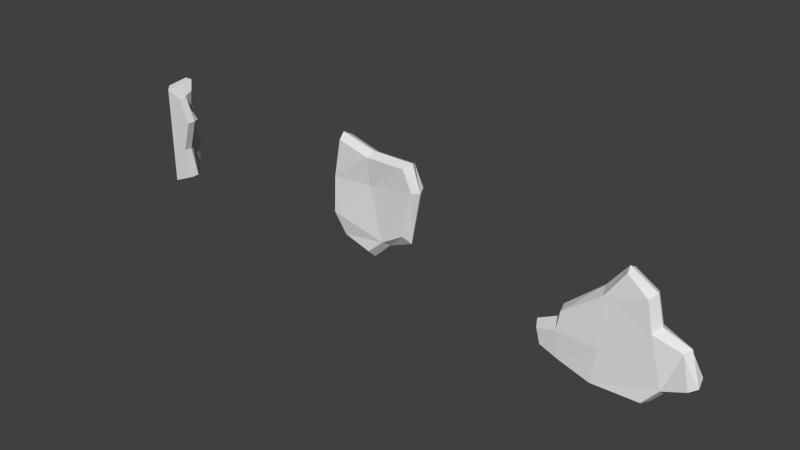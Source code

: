 # Source: effects.blend  (saved by Blender 2.68.0; exported with 4.5.12 LTS)
import bpy
from mathutils import Matrix  # noqa: F401  (used for matrix-valued properties, if any)

bpy.ops.wm.read_factory_settings(use_empty=True)
scene = bpy.context.scene
scene.name = 'Scene'

# ---- collections
col_collection_1 = bpy.data.collections.new('Collection 1'); scene.collection.children.link(col_collection_1)

# ---- world
world_world = bpy.data.worlds.new('World'); scene.world = world_world
world_world.color = (0.05088, 0.05088, 0.05088)
world_world.use_sun_shadow = False
world_world.sun_shadow_jitter_overblur = 0.0
world_world.cycles.sampling_method = 'MANUAL'
world_world.cycles.sample_map_resolution = 256

# ---- meshes
me_plane_004 = bpy.data.meshes.new('Plane.004')
me_plane_004.from_pydata([(-0.59, 0.8, -5.215e-07), (0.41, 1.43, -9.239e-07), (0.62, 0.46, -2.98e-07), (-0.52, 0.32, -2.086e-07), (-0.56, 0.95, -6.184e-07), (0.1, 1.61, -1.036e-06), (-0.85, 0.67, -4.396e-07), (0.91, 0.6, -3.949e-07), (-0.13, 0.23, -1.565e-07), (-0.8, 0.42, -2.757e-07), (0.8, 0.99, -6.407e-07), (-0.13, 1.32, -8.494e-07), (-0.5601, 0.7, -0.1296), (0.368, 1.391, -0.1038), (0.5938, 0.4998, -0.117), (-0.5081, 0.377, -0.1144), (-0.53, 0.9155, -0.1082), (0.1159, 1.566, -0.07803), (-0.8039, 0.6236, -0.09123), (0.4189, 0.304, -0.1358), (0.44, 1.057, -0.117), (0.8739, 0.634, -0.149), (-0.07708, 0.682, -0.1349), (-0.1335, 0.2864, -0.1525), (-0.7423, 0.4569, -0.1088), (0.7512, 0.9543, -0.07275), (-0.08596, 1.26, -0.1047), (0.45, 0.26, -1.663e-07), (0.49, 1.1, -7.037e-07), (-0.56, 0.7, 0.13), (0.37, 1.39, 0.11), (0.59, 0.5, 0.12), (-0.51, 0.38, 0.12), (-0.53, 0.92, 0.11), (0.12, 1.57, 0.08), (-0.8, 0.62, 0.09), (0.42, 0.3, 0.14), (0.44, 1.06, 0.12), (0.87, 0.63, 0.15), (-0.08, 0.68, 0.14), (-0.13, 0.29, 0.15), (-0.74, 0.46, 0.11), (0.75, 0.95, 0.07), (-0.09, 1.26, 0.11)], [], [(1, 13, 17, 5), (9, 24, 15, 3), (11, 26, 16, 4), (3, 15, 23, 8), (6, 18, 24, 9), (4, 16, 12, 0), (25, 21, 14, 20), (26, 22, 12, 16), (14, 19, 23, 22), (22, 23, 15, 12), (12, 15, 24, 18), (20, 14, 22, 26), (13, 20, 26, 17), (0, 12, 18, 6), (5, 17, 26, 11), (7, 21, 25, 10), (2, 14, 21, 7), (42, 37, 31, 38), (43, 33, 29, 39), (31, 39, 40, 36), (39, 29, 32, 40), (29, 35, 41, 32), (37, 43, 39, 31), (30, 34, 43, 37), (28, 20, 13, 1), (10, 25, 20, 28), (27, 19, 14, 2), (8, 23, 19, 27), (1, 5, 34, 30), (9, 3, 32, 41), (11, 4, 33, 43), (28, 1, 30, 37), (3, 8, 40, 32), (6, 9, 41, 35), (4, 0, 29, 33), (10, 28, 37, 42), (27, 2, 31, 36), (0, 6, 35, 29), (5, 11, 43, 34), (7, 10, 42, 38), (2, 7, 38, 31), (8, 27, 36, 40)])
_uv = me_plane_004.uv_layers.new(name='UVMap')
_uv.uv.foreach_set('vector', [0.818, 0.1958, 0.9812, 0.2087, 0.9879, 0.04551, 0.8166, 0.0, 0.6602, 0.8618, 0.8162, 0.8351, 0.8041, 0.7401, 0.6782, 0.7508, 0.9789, 0.7892, 0.8162, 0.8093, 0.8405, 0.986, 0.9999, 0.9754, 0.6782, 0.7508, 0.8041, 0.7401, 0.8043, 0.5804, 0.6712, 0.5856, 0.6406, 0.9441, 0.5956, 0.7779, 0.5041, 0.7739, 0.5044, 0.9348, 0.9999, 0.9754, 0.8405, 0.986, 0.825, 1.1, 0.9725, 1.054, 0.4716, 0.753, 0.6406, 0.6772, 0.5842, 0.5207, 0.3157, 0.6742, 0.0393, 0.5527, 0.2614, 0.3364, 0.07118, 0.1609, 0.0008651, 0.2542, 0.5842, 0.5207, 0.5921, 0.3803, 0.3895, 0.1648, 0.2614, 0.3364, 0.2614, 0.3364, 0.3895, 0.1648, 0.2124, 0.0581, 0.07118, 0.1609, 0.07118, 0.1609, 0.2124, 0.0581, 0.0933, 0.0, 0.006667, 0.04015, 0.3157, 0.6742, 0.5842, 0.5207, 0.2614, 0.3364, 0.0393, 0.5527, 0.162, 0.7739, 0.3157, 0.6742, 0.0393, 0.5527, 0.0, 0.7452, 0.00567, 0.8127, 0.0, 0.9667, 0.09688, 0.9448, 0.09676, 0.7739, 1.0, 0.6391, 0.823, 0.6502, 0.8162, 0.8093, 0.9789, 0.7892, 0.8573, 0.6391, 0.9871, 0.636, 0.9441, 0.4935, 0.8162, 0.4903, 0.6675, 0.1717, 0.7914, 0.179, 0.8162, 0.01367, 0.6826, 0.0, 0.4716, 0.753, 0.3157, 0.6742, 0.5842, 0.5207, 0.6406, 0.6772, 0.0393, 0.5527, 0.0008651, 0.2542, 0.07118, 0.1609, 0.2614, 0.3364, 0.5842, 0.5207, 0.2614, 0.3364, 0.3895, 0.1648, 0.5921, 0.3803, 0.2614, 0.3364, 0.07118, 0.1609, 0.2124, 0.0581, 0.3895, 0.1648, 0.07118, 0.1609, 0.006667, 0.04015, 0.0933, 0.0, 0.2124, 0.0581, 0.3157, 0.6742, 0.0393, 0.5527, 0.2614, 0.3364, 0.5842, 0.5207, 0.162, 0.7739, 0.0, 0.7452, 0.0393, 0.5527, 0.3157, 0.6742, 0.8828, 0.3212, 0.9982, 0.3259, 0.9812, 0.2087, 0.818, 0.1958, 0.8162, 0.4903, 0.9441, 0.4935, 0.9982, 0.3259, 0.8828, 0.3212, 0.6406, 0.2953, 0.7835, 0.3086, 0.7914, 0.179, 0.6675, 0.1717, 0.6712, 0.5856, 0.8043, 0.5804, 0.7835, 0.3086, 0.6406, 0.2953, 0.818, 0.1958, 0.8166, 0.0, 0.9879, 0.04551, 0.9812, 0.2087, 0.6602, 0.8618, 0.6782, 0.7508, 0.8041, 0.7401, 0.8162, 0.8351, 0.9789, 0.7892, 0.9999, 0.9754, 0.8405, 0.986, 0.8162, 0.8093, 0.8828, 0.3212, 0.818, 0.1958, 0.9812, 0.2087, 0.9982, 0.3259, 0.6782, 0.7508, 0.6712, 0.5856, 0.8043, 0.5804, 0.8041, 0.7401, 0.6406, 0.9441, 0.5044, 0.9348, 0.5041, 0.7739, 0.5956, 0.7779, 0.9999, 0.9754, 0.9725, 1.054, 0.825, 1.1, 0.8405, 0.986, 0.8162, 0.4903, 0.8828, 0.3212, 0.9982, 0.3259, 0.9441, 0.4935, 0.6406, 0.2953, 0.6675, 0.1717, 0.7914, 0.179, 0.7835, 0.3086, 0.00567, 0.8127, 0.09676, 0.7739, 0.09688, 0.9448, 0.0, 0.9667, 1.0, 0.6391, 0.9789, 0.7892, 0.8162, 0.8093, 0.823, 0.6502, 0.8573, 0.6391, 0.8162, 0.4903, 0.9441, 0.4935, 0.9871, 0.636, 0.6675, 0.1717, 0.6826, 0.0, 0.8162, 0.01367, 0.7914, 0.179, 0.6712, 0.5856, 0.6406, 0.2953, 0.7835, 0.3086, 0.8043, 0.5804])
me_plane_004.use_remesh_preserve_volume = False
me_plane_004.use_remesh_preserve_attributes = False
me_plane_004.use_mirror_vertex_groups = False
me_plane_004.update()
me_plane_001 = bpy.data.meshes.new('Plane.001')
me_plane_001.from_pydata([(-0.42, 0.73, -4.768e-07), (0.53, 0.95, -6.184e-07), (0.54, 1.89, -1.214e-06), (-0.42, 2.0, -1.289e-06), (0.6, 1.6, -0.1), (-0.4702, 1.493, -0.1), (-0.3628, 0.7984, -0.06353), (-2.161e-07, 1.5, -0.05532), (0.4814, 1.06, -0.1), (0.4851, 1.844, -0.1), (-0.4888, 1.052, -0.1), (-2.161e-07, 0.7183, -0.1), (-0.3888, 1.944, -0.1), (0.1929, 0.891, -0.09328), (-0.00745, 1.84, -0.1), (0.64, 1.57, -1.004e-06), (-0.52, 1.47, -9.404e-07), (-0.52, 1.04, -6.653e-07), (0.01, 0.62, -3.966e-07), (0.23, 0.83, -5.31e-07), (0.01, 1.89, -1.209e-06), (0.6, 1.6, 0.1), (-0.47, 1.493, 0.1), (-0.363, 0.798, 0.063), (-2.384e-07, 1.5, 0.055), (0.481, 1.06, 0.1), (0.485, 1.844, 0.1), (-0.489, 1.052, 0.1), (-2.384e-07, 0.718, 0.1), (-0.389, 1.944, 0.1), (0.193, 0.891, 0.093), (-0.007, 1.84, 0.1)], [], [(13, 11, 6, 10), (14, 7, 5, 12), (4, 8, 13, 7), (7, 13, 10, 5), (9, 4, 7, 14), (18, 19, 30, 28), (16, 17, 27, 22), (30, 27, 23, 28), (31, 29, 22, 24), (21, 24, 30, 25), (24, 22, 27, 30), (26, 31, 24, 21), (15, 4, 9, 2), (18, 11, 13, 19), (3, 12, 5, 16), (1, 8, 4, 15), (16, 5, 10, 17), (17, 10, 6, 0), (19, 13, 8, 1), (2, 9, 14, 20), (0, 6, 11, 18), (20, 14, 12, 3), (15, 2, 26, 21), (3, 16, 22, 29), (1, 15, 21, 25), (17, 0, 23, 27), (19, 1, 25, 30), (2, 20, 31, 26), (0, 18, 28, 23), (20, 3, 29, 31)])
_uv = me_plane_001.uv_layers.new(name='UVMap')
_uv.uv.foreach_set('vector', [0.4693, 0.3406, 0.4442, 0.06821, 0.1868, 0.08125, 0.07172, 0.2411, 0.3116, 0.8352, 0.3553, 0.6024, 0.03441, 0.5446, 0.03877, 0.8628, 0.7546, 0.7397, 0.7349, 0.3564, 0.4693, 0.3406, 0.3553, 0.6024, 0.3553, 0.6024, 0.4693, 0.3406, 0.07172, 0.2411, 0.03441, 0.5446, 0.6483, 0.8937, 0.7546, 0.7397, 0.3553, 0.6024, 0.3116, 0.8352, 0.8901, 0.6531, 0.8901, 0.964, 0.7819, 0.97, 0.8279, 0.7057, 0.0, 0.5202, 0.04821, 0.23, 0.07172, 0.2411, 0.03441, 0.5446, 0.4693, 0.3406, 0.07172, 0.2411, 0.1868, 0.08125, 0.4442, 0.06821, 0.3116, 0.8352, 0.03877, 0.8628, 0.03441, 0.5446, 0.3553, 0.6024, 0.7546, 0.7397, 0.3553, 0.6024, 0.4693, 0.3406, 0.7349, 0.3564, 0.3553, 0.6024, 0.03441, 0.5446, 0.07172, 0.2411, 0.4693, 0.3406, 0.6483, 0.8937, 0.3116, 0.8352, 0.3553, 0.6024, 0.7546, 0.7397, 0.7819, 0.2195, 0.8651, 0.2011, 0.8972, 0.033, 0.8116, 0.0, 0.8901, 0.6531, 0.8279, 0.7057, 0.7819, 0.97, 0.8901, 0.964, 0.01228, 0.8943, 0.03877, 0.8628, 0.03441, 0.5446, 0.0, 0.5202, 0.8118, 0.6531, 0.8976, 0.5772, 0.8651, 0.2011, 0.7819, 0.2195, 0.0, 0.5202, 0.03441, 0.5446, 0.07172, 0.2411, 0.04821, 0.23, 0.04821, 0.23, 0.07172, 0.2411, 0.1868, 0.08125, 0.1569, 0.02366, 0.4961, 0.3042, 0.4693, 0.3406, 0.7349, 0.3564, 0.7819, 0.2856, 0.8977, 0.6661, 0.9839, 0.6348, 1.0, 0.296, 0.9139, 0.3011, 0.1569, 0.02366, 0.1868, 0.08125, 0.4442, 0.06821, 0.4593, 0.0, 0.9139, 0.3011, 1.0, 0.296, 0.983, 0.0246, 0.8976, 0.0, 0.7819, 0.2195, 0.8116, 0.0, 0.8972, 0.033, 0.8651, 0.2011, 0.01228, 0.8943, 0.0, 0.5202, 0.03441, 0.5446, 0.03877, 0.8628, 0.8118, 0.6531, 0.7819, 0.2195, 0.8651, 0.2011, 0.8976, 0.5772, 0.04821, 0.23, 0.1569, 0.02366, 0.1868, 0.08125, 0.07172, 0.2411, 0.4961, 0.3042, 0.7819, 0.2856, 0.7349, 0.3564, 0.4693, 0.3406, 0.8977, 0.6661, 0.9139, 0.3011, 1.0, 0.296, 0.9839, 0.6348, 0.1569, 0.02366, 0.4593, 0.0, 0.4442, 0.06821, 0.1868, 0.08125, 0.9139, 0.3011, 0.8976, 0.0, 0.983, 0.0246, 1.0, 0.296])
me_plane_001.use_remesh_preserve_volume = False
me_plane_001.use_remesh_preserve_attributes = False
me_plane_001.use_mirror_vertex_groups = False
me_plane_001.update()
me_plane_005 = bpy.data.meshes.new('Plane.005')
me_plane_005.from_pydata([(-0.02662, 1.5, -0.0176), (-0.1, 0.7, 0.1), (-0.06657, 1.474, -0.07972), (0.22, 1.54, 0.1), (0.2, 0.83, 0.1), (-0.1, 0.69, -0.1709), (-0.009035, 1.783, 0.02806), (-0.03121, 1.13, -0.01633), (-0.1, 1.93, -0.166), (-0.1, 1.08, -0.2271), (0.11, 1.16, 0.1), (0.1, 1.82, 0.1), (0.0754, 1.146, 0.04395), (0.1699, 1.526, 0.008883), (-0.04387, 0.8503, -0.003034), (0.1393, 0.9023, 0.05961), (-0.05669, 1.111, -0.1565), (-0.1, 1.44, -0.1435), (-0.05168, 0.8266, -0.09964), (-0.05, 1.81, -0.11), (0.08159, 1.737, 0.08721), (-0.1, 1.9, 0.1), (-0.2, 0.7, 0.1), (-0.2, 0.69, -0.1709), (-0.2, 1.93, -0.166), (-0.2, 1.08, -0.2271), (-0.2, 1.44, -0.1435), (-0.2, 1.9, 0.1), (-0.1, 0.7, 0.2), (0.22, 1.54, 0.2), (0.2, 0.83, 0.2), (0.11, 1.16, 0.2), (0.1, 1.82, 0.2), (-0.1, 1.9, 0.2)], [], [(20, 13, 0, 6), (12, 15, 14, 7), (7, 14, 18, 16), (6, 0, 2, 19), (0, 7, 16, 2), (13, 12, 7, 0), (13, 3, 10, 12), (15, 4, 1, 14), (16, 9, 17, 2), (14, 1, 5, 18), (2, 17, 8, 19), (20, 11, 3, 13), (18, 5, 9, 16), (12, 10, 4, 15), (19, 8, 21, 6), (6, 21, 11, 20), (8, 24, 27, 21), (5, 23, 25, 9), (1, 22, 23, 5), (17, 26, 24, 8), (9, 25, 26, 17), (21, 33, 32, 11), (10, 31, 30, 4), (3, 29, 31, 10), (11, 32, 29, 3), (4, 30, 28, 1), (21, 27, 33), (22, 1, 28), (22, 28, 33, 27), (23, 22, 27, 24, 26, 25), (31, 29, 32, 33, 28, 30)])
_uv = me_plane_005.uv_layers.new(name='UVMap')
_uv.uv.foreach_set('vector', [0.6793, 0.5791, 0.6393, 0.4557, 0.7509, 0.4416, 0.7361, 0.603, 0.6876, 0.2454, 0.6504, 0.1086, 0.7588, 0.07794, 0.7533, 0.234, 0.5488, 0.4509, 0.5541, 0.6089, 0.5005, 0.6221, 0.4688, 0.4618, 0.5761, 0.08233, 0.5487, 0.2421, 0.5088, 0.2573, 0.4948, 0.06725, 0.5487, 0.2421, 0.5488, 0.4509, 0.4688, 0.4618, 0.5088, 0.2573, 0.6393, 0.4557, 0.6876, 0.2454, 0.7533, 0.234, 0.7509, 0.4416, 0.7783, 0.1646, 0.8355, 0.1564, 0.8191, 0.3722, 0.7834, 0.3803, 0.6504, 0.1086, 0.6123, 0.06954, 0.7782, 0.0, 0.7588, 0.07794, 0.4688, 0.4618, 0.4237, 0.4793, 0.469, 0.2765, 0.5088, 0.2573, 0.5541, 0.6089, 0.6013, 0.6948, 0.4544, 0.6995, 0.5005, 0.6221, 0.5088, 0.2573, 0.469, 0.2765, 0.4566, 0.0, 0.4948, 0.06725, 0.6793, 0.5791, 0.6677, 0.6264, 0.6013, 0.4679, 0.6393, 0.4557, 0.5005, 0.6221, 0.4544, 0.6995, 0.4237, 0.4793, 0.4688, 0.4618, 0.7834, 0.3803, 0.8191, 0.3722, 0.8338, 0.5572, 0.8023, 0.5171, 0.4948, 0.06725, 0.4566, 0.0, 0.6009, 0.01781, 0.5761, 0.08233, 0.7361, 0.603, 0.7783, 0.6736, 0.6677, 0.6264, 0.6793, 0.5791, 0.7371, 0.9113, 0.693, 0.9458, 0.6013, 0.8262, 0.6454, 0.7917, 0.937, 0.5574, 0.9923, 0.5582, 1.0, 0.7739, 0.9447, 0.7731, 0.821, 0.7001, 0.7844, 0.6578, 0.8997, 0.5574, 0.9363, 0.5996, 0.9366, 0.9799, 0.9919, 0.9807, 0.9961, 1.255, 0.9408, 1.254, 0.9447, 0.7731, 1.0, 0.7739, 0.9919, 0.9807, 0.9366, 0.9799, 0.6454, 0.7917, 0.6104, 0.7475, 0.702, 0.6736, 0.737, 0.7179, 0.8191, 0.3722, 0.8734, 0.3724, 0.888, 0.5574, 0.8338, 0.5572, 0.8355, 0.1564, 0.8897, 0.1565, 0.8734, 0.3724, 0.8191, 0.3722, 0.8162, 0.0, 0.8705, 0.0001663, 0.8897, 0.1565, 0.8355, 0.1564, 0.9366, 0.835, 0.8938, 0.8719, 0.7783, 0.737, 0.821, 0.7001, 0.6454, 0.7917, 0.6013, 0.8262, 0.6104, 0.7475, 0.7844, 0.6578, 0.821, 0.7001, 0.7783, 0.737, 0.0, 0.0001732, 0.05643, 0.0, 0.05851, 0.6772, 0.002078, 0.6773, 0.2709, 0.0, 0.4237, 0.006112, 0.4217, 0.6833, 0.2715, 0.6998, 0.285, 0.4233, 0.2385, 0.22, 0.1757, 0.2592, 0.2385, 0.4735, 0.1712, 0.6317, 0.05851, 0.6772, 0.05643, 0.0, 0.2259, 0.07284])
me_plane_005.use_remesh_preserve_volume = False
me_plane_005.use_remesh_preserve_attributes = False
me_plane_005.use_mirror_vertex_groups = False
me_plane_005.update()

# ---- objects
ob_shape_effect_dent_2 = bpy.data.objects.new('shape_effect_dent_2', me_plane_004)
ob_shape_effect_dent_1 = bpy.data.objects.new('shape_effect_dent_1', me_plane_001)
ob_shape_effect_dent_corner = bpy.data.objects.new('shape_effect_dent_corner', me_plane_005)

# ---- transforms, parenting, visibility, modifiers, constraints
ob_shape_effect_dent_2.location = (0.0, 0.0, 0.0)
ob_shape_effect_dent_2.rotation_euler = (1.571, 0.0, 0.0)
ob_shape_effect_dent_2.lineart.crease_threshold = 0.0
ob_shape_effect_dent_1.location = (-3.0, 0.0, 0.0)
ob_shape_effect_dent_1.rotation_euler = (1.571, 0.0, 0.0)
ob_shape_effect_dent_1.lineart.crease_threshold = 0.0
ob_shape_effect_dent_corner.location = (-6.0, 0.0, 0.0)
ob_shape_effect_dent_corner.rotation_euler = (1.571, 0.0, 0.0)
ob_shape_effect_dent_corner.lineart.crease_threshold = 0.0

# ---- collection membership
col_collection_1.objects.link(ob_shape_effect_dent_2)
col_collection_1.objects.link(ob_shape_effect_dent_1)
col_collection_1.objects.link(ob_shape_effect_dent_corner)

# ---- scene / render settings (as saved in the file)
scene.frame_start = 1; scene.frame_end = 250; scene.frame_set(1)
scene.render.engine = 'BLENDER_EEVEE_NEXT'
scene.render.image_settings.color_mode = 'RGB'
scene.render.image_settings.compression = 90
scene.render.resolution_percentage = 50
scene.render.dither_intensity = 0.0
scene.cycles.use_denoising = False
scene.cycles.samples = 10
scene.cycles.sampling_pattern = 'TABULATED_SOBOL'
scene.cycles.light_sampling_threshold = 0.0
scene.cycles.use_adaptive_sampling = False
scene.cycles.use_light_tree = False
scene.cycles.blur_glossy = 0.0
scene.cycles.volume_bounces = 1
scene.cycles.pixel_filter_type = 'GAUSSIAN'
scene.cycles.sample_clamp_indirect = 0.0
scene.view_settings.view_transform = 'Standard'
bpy.context.view_layer.update()

# ---- added for rendering (the .blend has no active camera and no usable light): camera, sun
cam_auto = bpy.data.cameras.new('AutoCamera')
cam_auto.lens = 50.0
cam_auto.sensor_width = 36.0
cam_auto.clip_end = 1000.0
ob_auto_camera = bpy.data.objects.new('AutoCamera', cam_auto)
scene.collection.objects.link(ob_auto_camera)
ob_auto_camera.location = (4.14563, -8.13519, 6.54751)
ob_auto_camera.rotation_euler = (1.09748, -7.21219e-08, 0.694738)
scene.camera = ob_auto_camera
light_auto_sun = bpy.data.lights.new('AutoSun', 'SUN')
light_auto_sun.energy = 3.0
light_auto_sun.angle = 0.0523599
ob_auto_sun = bpy.data.objects.new('AutoSun', light_auto_sun)
scene.collection.objects.link(ob_auto_sun)
ob_auto_sun.rotation_euler = (0.872665, 0.174533, 0.523599)
bpy.context.view_layer.update()
